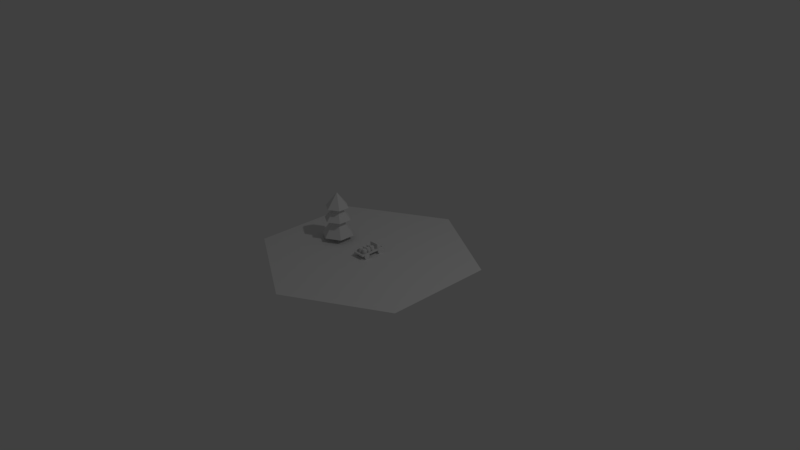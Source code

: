 # Source: SM_Convoy.blend  (saved by Blender 2.78.0; exported with 4.5.12 LTS)
import bpy
from mathutils import Matrix  # noqa: F401  (used for matrix-valued properties, if any)

bpy.ops.wm.read_factory_settings(use_empty=True)
scene = bpy.context.scene
scene.name = 'Scene'

# ---- collections
col_collection_1 = bpy.data.collections.new('Collection 1'); scene.collection.children.link(col_collection_1)

# ---- world
world_world = bpy.data.worlds.new('World'); scene.world = world_world
world_world.color = (0.05088, 0.05088, 0.05088)
world_world.use_sun_shadow = False
world_world.sun_shadow_jitter_overblur = 0.0
world_world.cycles.sampling_method = 'MANUAL'

# ---- cameras
cam_camera = bpy.data.cameras.new('Camera')
cam_camera.clip_end = 100.0
cam_camera.lens = 35.0
cam_camera.sensor_width = 32.0
cam_camera.sensor_height = 18.0
cam_camera.ortho_scale = 7.314
cam_camera.dof.focus_distance = 0.0
cam_camera.dof.aperture_fstop = 128.0

# ---- lights
light_lamp = bpy.data.lights.new('Lamp', 'POINT')
light_lamp.transmission_factor = 0.0
light_lamp.cutoff_distance = 30.0
light_lamp.energy = 100.0
light_lamp.shadow_buffer_clip_start = 1.001
light_lamp.shadow_soft_size = 0.1
light_lamp.shadow_maximum_resolution = 0.006
light_lamp.use_absolute_resolution = True

# ---- meshes
me_cube = bpy.data.meshes.new('Cube')
me_cube.from_pydata([(-0.08011, -0.182, 0.04955), (-0.06772, -0.1696, 0.06924), (-0.08011, 0.182, 0.04955), (-0.06772, 0.1696, 0.06924), (0.08011, -0.182, 0.04955), (0.06772, -0.1696, 0.06924), (0.08011, 0.182, 0.04955), (0.06772, 0.1696, 0.06924), (-0.08011, -0.182, 0.06924), (-0.08011, 0.182, 0.06924), (0.08011, 0.182, 0.06924), (0.08011, -0.182, 0.06924), (-0.06772, -0.1696, 0.05719), (-0.06772, 0.1696, 0.05719), (0.06772, 0.1696, 0.05719), (0.06772, -0.1696, 0.05719), (0.08224, -0.07122, 0.03949), (0.09009, -0.07122, 0.0381), (0.08213, -0.07426, 0.02419), (0.08998, -0.07426, 0.0228), (0.08204, -0.08293, 0.01122), (0.08989, -0.08293, 0.009829), (0.08198, -0.09591, 0.002559), (0.08983, -0.09591, 0.001163), (0.08196, -0.1112, -0.000484), (0.08981, -0.1112, -0.00188), (0.08198, -0.1265, 0.002559), (0.08983, -0.1265, 0.001163), (0.08204, -0.1395, 0.01122), (0.08989, -0.1395, 0.009829), (0.08213, -0.1482, 0.02419), (0.08998, -0.1482, 0.0228), (0.08224, -0.1512, 0.03949), (0.09009, -0.1512, 0.0381), (0.08234, -0.1482, 0.05479), (0.09019, -0.1482, 0.05339), (0.08243, -0.1395, 0.06776), (0.09028, -0.1395, 0.06636), (0.08249, -0.1265, 0.07642), (0.09034, -0.1265, 0.07503), (0.08251, -0.1112, 0.07947), (0.09036, -0.1112, 0.07807), (0.08249, -0.09591, 0.07642), (0.09034, -0.09591, 0.07503), (0.08243, -0.08293, 0.06776), (0.09028, -0.08293, 0.06636), (0.08234, -0.07426, 0.05479), (0.09019, -0.07426, 0.05339), (-0.08971, -0.07122, 0.03949), (-0.08186, -0.07122, 0.0381), (-0.08982, -0.07426, 0.02419), (-0.08197, -0.07426, 0.0228), (-0.08991, -0.08293, 0.01122), (-0.08206, -0.08293, 0.009829), (-0.08997, -0.09591, 0.002559), (-0.08212, -0.09591, 0.001163), (-0.08999, -0.1112, -0.000484), (-0.08214, -0.1112, -0.00188), (-0.08997, -0.1265, 0.002559), (-0.08212, -0.1265, 0.001163), (-0.08991, -0.1395, 0.01122), (-0.08206, -0.1395, 0.009829), (-0.08982, -0.1482, 0.02419), (-0.08197, -0.1482, 0.0228), (-0.08971, -0.1512, 0.03949), (-0.08186, -0.1512, 0.0381), (-0.08961, -0.1482, 0.05479), (-0.08176, -0.1482, 0.05339), (-0.08952, -0.1395, 0.06776), (-0.08167, -0.1395, 0.06636), (-0.08946, -0.1265, 0.07642), (-0.08161, -0.1265, 0.07503), (-0.08944, -0.1112, 0.07947), (-0.08159, -0.1112, 0.07807), (-0.08946, -0.09591, 0.07642), (-0.08161, -0.09591, 0.07503), (-0.08952, -0.08293, 0.06776), (-0.08167, -0.08293, 0.06636), (-0.08961, -0.07426, 0.05479), (-0.08176, -0.07426, 0.05339), (0.08224, 0.1534, 0.03949), (0.09009, 0.1534, 0.0381), (0.08213, 0.1504, 0.02419), (0.08998, 0.1504, 0.0228), (0.08204, 0.1417, 0.01122), (0.08989, 0.1417, 0.009829), (0.08198, 0.1287, 0.002559), (0.08983, 0.1287, 0.001163), (0.08196, 0.1134, -0.000484), (0.08981, 0.1134, -0.00188), (0.08198, 0.09813, 0.002559), (0.08983, 0.09813, 0.001163), (0.08204, 0.08516, 0.01122), (0.08989, 0.08516, 0.009829), (0.08213, 0.07649, 0.02419), (0.08998, 0.07649, 0.0228), (0.08224, 0.07344, 0.03949), (0.09009, 0.07344, 0.0381), (0.08234, 0.07649, 0.05479), (0.09019, 0.07649, 0.05339), (0.08243, 0.08516, 0.06776), (0.09028, 0.08516, 0.06636), (0.08249, 0.09813, 0.07642), (0.09034, 0.09813, 0.07503), (0.08251, 0.1134, 0.07947), (0.09036, 0.1134, 0.07807), (0.08249, 0.1287, 0.07642), (0.09034, 0.1287, 0.07503), (0.08243, 0.1417, 0.06776), (0.09028, 0.1417, 0.06636), (0.08234, 0.1504, 0.05479), (0.09019, 0.1504, 0.05339), (-0.08971, 0.1534, 0.03949), (-0.08186, 0.1534, 0.0381), (-0.08982, 0.1504, 0.02419), (-0.08197, 0.1504, 0.0228), (-0.08991, 0.1417, 0.01122), (-0.08206, 0.1417, 0.009829), (-0.08997, 0.1287, 0.002559), (-0.08212, 0.1287, 0.001163), (-0.08999, 0.1134, -0.000484), (-0.08214, 0.1134, -0.00188), (-0.08997, 0.09813, 0.002559), (-0.08212, 0.09813, 0.001163), (-0.08991, 0.08516, 0.01122), (-0.08206, 0.08516, 0.009829), (-0.08982, 0.07649, 0.02419), (-0.08197, 0.07649, 0.0228), (-0.08971, 0.07344, 0.03949), (-0.08186, 0.07344, 0.0381), (-0.08961, 0.07649, 0.05479), (-0.08176, 0.07649, 0.05339), (-0.08952, 0.08516, 0.06776), (-0.08167, 0.08516, 0.06636), (-0.08946, 0.09813, 0.07642), (-0.08161, 0.09813, 0.07503), (-0.08944, 0.1134, 0.07947), (-0.08159, 0.1134, 0.07807), (-0.08946, 0.1287, 0.07642), (-0.08161, 0.1287, 0.07503), (-0.08952, 0.1417, 0.06776), (-0.08167, 0.1417, 0.06636), (-0.08961, 0.1504, 0.05479), (-0.08176, 0.1504, 0.05339), (-0.06705, 0.08155, 0.05299), (-0.06705, 0.08155, 0.08473), (-0.06705, 0.1344, 0.05299), (-0.06705, 0.1344, 0.09882), (0.06705, 0.08155, 0.05299), (0.06705, 0.08155, 0.08473), (0.06705, 0.1344, 0.05299), (0.06705, 0.1344, 0.09882), (-0.06705, 0.08915, 0.09882), (0.0, 0.1344, 0.09882), (0.06705, 0.08915, 0.09882), (0.0, 0.08155, 0.08473), (0.0, 0.08915, 0.09882), (0.06705, 0.08915, 0.1302), (0.06705, 0.08155, 0.1302), (0.0, 0.08155, 0.1302), (-0.06705, 0.08155, 0.1302), (-0.06705, 0.08915, 0.1302), (0.0, 0.08915, 0.1302), (-0.02893, 0.04539, 0.09917), (-0.02893, 0.04539, 0.07564), (-0.02893, 0.04196, 0.05623), (-0.02893, 0.03727, 0.1186), (-0.01901, 0.03999, 0.05623), (-0.0208, 0.03565, 0.1186), (-0.01059, 0.03437, 0.05623), (-0.01392, 0.03105, 0.1186), (-0.004974, 0.02595, 0.05623), (-0.009313, 0.02416, 0.1186), (-0.003, 0.01603, 0.05623), (-0.007696, 0.01603, 0.1186), (-0.004974, 0.006108, 0.05623), (-0.009313, 0.007905, 0.1186), (-0.01059, -0.002305, 0.05623), (-0.01392, 0.001016, 0.1186), (-0.01901, -0.007926, 0.05623), (-0.0208, -0.003587, 0.1186), (-0.02893, -0.0099, 0.05623), (-0.02893, -0.005203, 0.1186), (-0.03885, -0.007926, 0.05623), (-0.03706, -0.003587, 0.1186), (-0.04727, -0.002305, 0.05623), (-0.04395, 0.001016, 0.1186), (-0.05289, 0.006108, 0.05623), (-0.04855, 0.007905, 0.1186), (-0.05486, 0.01603, 0.05623), (-0.05017, 0.01603, 0.1186), (-0.05289, 0.02595, 0.05623), (-0.04855, 0.02416, 0.1186), (-0.04727, 0.03437, 0.05623), (-0.04395, 0.03105, 0.1186), (-0.03885, 0.03999, 0.05623), (-0.03706, 0.03565, 0.1186), (-0.0177, 0.04315, 0.09917), (-0.0177, 0.04315, 0.07564), (-0.008174, 0.03679, 0.09917), (-0.008174, 0.03679, 0.07564), (-0.001811, 0.02726, 0.09917), (-0.001811, 0.02726, 0.07564), (0.0004238, 0.01603, 0.09917), (0.0004238, 0.01603, 0.07564), (-0.001811, 0.004798, 0.09917), (-0.001811, 0.004798, 0.07564), (-0.008174, -0.004725, 0.09917), (-0.008174, -0.004725, 0.07564), (-0.0177, -0.01109, 0.09917), (-0.0177, -0.01109, 0.07564), (-0.02893, -0.01332, 0.09917), (-0.02893, -0.01332, 0.07564), (-0.04016, -0.01109, 0.09917), (-0.04016, -0.01109, 0.07564), (-0.04969, -0.004725, 0.09917), (-0.04969, -0.004725, 0.07564), (-0.05605, 0.004798, 0.09917), (-0.05605, 0.004798, 0.07564), (-0.05829, 0.01603, 0.09917), (-0.05829, 0.01603, 0.07564), (-0.05605, 0.02726, 0.09917), (-0.05605, 0.02726, 0.07564), (-0.04969, 0.03679, 0.09917), (-0.04969, 0.03679, 0.07564), (-0.04016, 0.04315, 0.09917), (-0.04016, 0.04315, 0.07564), (-0.01901, 0.03999, 0.1186), (-0.02893, 0.04196, 0.1186), (-0.01059, 0.03437, 0.1186), (-0.004974, 0.02595, 0.1186), (-0.003, 0.01603, 0.1186), (-0.004974, 0.006108, 0.1186), (-0.01059, -0.002305, 0.1186), (-0.01901, -0.007926, 0.1186), (-0.02893, -0.0099, 0.1186), (-0.03885, -0.007926, 0.1186), (-0.04727, -0.002305, 0.1186), (-0.05289, 0.006108, 0.1186), (-0.05486, 0.01603, 0.1186), (-0.05289, 0.02595, 0.1186), (-0.04727, 0.03437, 0.1186), (-0.03885, 0.03999, 0.1186), (-0.0208, 0.03565, 0.1171), (-0.02893, 0.03727, 0.1171), (-0.01392, 0.03105, 0.1171), (-0.009313, 0.02416, 0.1171), (-0.007696, 0.01603, 0.1171), (-0.009313, 0.007905, 0.1171), (-0.01392, 0.001016, 0.1171), (-0.0208, -0.003587, 0.1171), (-0.02893, -0.005203, 0.1171), (-0.03706, -0.003587, 0.1171), (-0.04395, 0.001016, 0.1171), (-0.04855, 0.007905, 0.1171), (-0.05017, 0.01603, 0.1171), (-0.04855, 0.02416, 0.1171), (-0.04395, 0.03105, 0.1171), (-0.03706, 0.03565, 0.1171), (0.03639, 0.04539, 0.09917), (0.03639, 0.04539, 0.07564), (0.03639, 0.04196, 0.05623), (0.03639, 0.03727, 0.1186), (0.04631, 0.03999, 0.05623), (0.04451, 0.03565, 0.1186), (0.05472, 0.03437, 0.05623), (0.0514, 0.03105, 0.1186), (0.06035, 0.02595, 0.05623), (0.05601, 0.02416, 0.1186), (0.06232, 0.01603, 0.05623), (0.05762, 0.01603, 0.1186), (0.06035, 0.006108, 0.05623), (0.05601, 0.007905, 0.1186), (0.05472, -0.002305, 0.05623), (0.0514, 0.001016, 0.1186), (0.04631, -0.007926, 0.05623), (0.04451, -0.003587, 0.1186), (0.03639, -0.0099, 0.05623), (0.03639, -0.005203, 0.1186), (0.02647, -0.007926, 0.05623), (0.02826, -0.003587, 0.1186), (0.01805, -0.002305, 0.05623), (0.02137, 0.001016, 0.1186), (0.01243, 0.006108, 0.05623), (0.01677, 0.007905, 0.1186), (0.01046, 0.01603, 0.05623), (0.01515, 0.01603, 0.1186), (0.01243, 0.02595, 0.05623), (0.01677, 0.02416, 0.1186), (0.01805, 0.03437, 0.05623), (0.02137, 0.03105, 0.1186), (0.02647, 0.03999, 0.05623), (0.02826, 0.03565, 0.1186), (0.04762, 0.04315, 0.09917), (0.04762, 0.04315, 0.07564), (0.05715, 0.03679, 0.09917), (0.05715, 0.03679, 0.07564), (0.06351, 0.02726, 0.09917), (0.06351, 0.02726, 0.07564), (0.06574, 0.01603, 0.09917), (0.06574, 0.01603, 0.07564), (0.06351, 0.004798, 0.09917), (0.06351, 0.004798, 0.07564), (0.05715, -0.004725, 0.09917), (0.05715, -0.004725, 0.07564), (0.04762, -0.01109, 0.09917), (0.04762, -0.01109, 0.07564), (0.03639, -0.01332, 0.09917), (0.03639, -0.01332, 0.07564), (0.02516, -0.01109, 0.09917), (0.02516, -0.01109, 0.07564), (0.01563, -0.004725, 0.09917), (0.01563, -0.004725, 0.07564), (0.009269, 0.004798, 0.09917), (0.009269, 0.004798, 0.07564), (0.007034, 0.01603, 0.09917), (0.007034, 0.01603, 0.07564), (0.009269, 0.02726, 0.09917), (0.009269, 0.02726, 0.07564), (0.01563, 0.03679, 0.09917), (0.01563, 0.03679, 0.07564), (0.02516, 0.04315, 0.09917), (0.02516, 0.04315, 0.07564), (0.04631, 0.03999, 0.1186), (0.03639, 0.04196, 0.1186), (0.05472, 0.03437, 0.1186), (0.06035, 0.02595, 0.1186), (0.06232, 0.01603, 0.1186), (0.06035, 0.006108, 0.1186), (0.05472, -0.002305, 0.1186), (0.04631, -0.007926, 0.1186), (0.03639, -0.0099, 0.1186), (0.02647, -0.007926, 0.1186), (0.01805, -0.002305, 0.1186), (0.01243, 0.006108, 0.1186), (0.01046, 0.01603, 0.1186), (0.01243, 0.02595, 0.1186), (0.01805, 0.03437, 0.1186), (0.02647, 0.03999, 0.1186), (0.04451, 0.03565, 0.1171), (0.03639, 0.03727, 0.1171), (0.0514, 0.03105, 0.1171), (0.05601, 0.02416, 0.1171), (0.05762, 0.01603, 0.1171), (0.05601, 0.007905, 0.1171), (0.0514, 0.001016, 0.1171), (0.04451, -0.003587, 0.1171), (0.03639, -0.005203, 0.1171), (0.02826, -0.003587, 0.1171), (0.02137, 0.001016, 0.1171), (0.01677, 0.007905, 0.1171), (0.01515, 0.01603, 0.1171), (0.01677, 0.02416, 0.1171), (0.02137, 0.03105, 0.1171), (0.02826, 0.03565, 0.1171), (-0.02893, -0.01738, 0.09917), (-0.02893, -0.01738, 0.07564), (-0.02893, -0.02081, 0.05623), (-0.02893, -0.0255, 0.1186), (-0.01901, -0.02278, 0.05623), (-0.0208, -0.02712, 0.1186), (-0.01059, -0.0284, 0.05623), (-0.01392, -0.03172, 0.1186), (-0.004974, -0.03682, 0.05623), (-0.009313, -0.03861, 0.1186), (-0.003, -0.04674, 0.05623), (-0.007696, -0.04674, 0.1186), (-0.004974, -0.05666, 0.05623), (-0.009313, -0.05486, 0.1186), (-0.01059, -0.06507, 0.05623), (-0.01392, -0.06175, 0.1186), (-0.01901, -0.0707, 0.05623), (-0.0208, -0.06636, 0.1186), (-0.02893, -0.07267, 0.05623), (-0.02893, -0.06797, 0.1186), (-0.03885, -0.0707, 0.05623), (-0.03706, -0.06636, 0.1186), (-0.04727, -0.06507, 0.05623), (-0.04395, -0.06175, 0.1186), (-0.05289, -0.05666, 0.05623), (-0.04855, -0.05486, 0.1186), (-0.05486, -0.04674, 0.05623), (-0.05017, -0.04674, 0.1186), (-0.05289, -0.03682, 0.05623), (-0.04855, -0.03861, 0.1186), (-0.04727, -0.0284, 0.05623), (-0.04395, -0.03172, 0.1186), (-0.03885, -0.02278, 0.05623), (-0.03706, -0.02712, 0.1186), (-0.0177, -0.01962, 0.09917), (-0.0177, -0.01962, 0.07564), (-0.008174, -0.02598, 0.09917), (-0.008174, -0.02598, 0.07564), (-0.001811, -0.03551, 0.09917), (-0.001811, -0.03551, 0.07564), (0.0004238, -0.04674, 0.09917), (0.0004238, -0.04674, 0.07564), (-0.001811, -0.05797, 0.09917), (-0.001811, -0.05797, 0.07564), (-0.008174, -0.0675, 0.09917), (-0.008174, -0.0675, 0.07564), (-0.0177, -0.07386, 0.09917), (-0.0177, -0.07386, 0.07564), (-0.02893, -0.07609, 0.09917), (-0.02893, -0.07609, 0.07564), (-0.04016, -0.07386, 0.09917), (-0.04016, -0.07386, 0.07564), (-0.04969, -0.0675, 0.09917), (-0.04969, -0.0675, 0.07564), (-0.05605, -0.05797, 0.09917), (-0.05605, -0.05797, 0.07564), (-0.05829, -0.04674, 0.09917), (-0.05829, -0.04674, 0.07564), (-0.05605, -0.03551, 0.09917), (-0.05605, -0.03551, 0.07564), (-0.04969, -0.02598, 0.09917), (-0.04969, -0.02598, 0.07564), (-0.04016, -0.01962, 0.09917), (-0.04016, -0.01962, 0.07564), (-0.01901, -0.02278, 0.1186), (-0.02893, -0.02081, 0.1186), (-0.01059, -0.0284, 0.1186), (-0.004974, -0.03682, 0.1186), (-0.003, -0.04674, 0.1186), (-0.004974, -0.05666, 0.1186), (-0.01059, -0.06507, 0.1186), (-0.01901, -0.0707, 0.1186), (-0.02893, -0.07267, 0.1186), (-0.03885, -0.0707, 0.1186), (-0.04727, -0.06507, 0.1186), (-0.05289, -0.05666, 0.1186), (-0.05486, -0.04674, 0.1186), (-0.05289, -0.03682, 0.1186), (-0.04727, -0.0284, 0.1186), (-0.03885, -0.02278, 0.1186), (-0.0208, -0.02712, 0.1171), (-0.02893, -0.0255, 0.1171), (-0.01392, -0.03172, 0.1171), (-0.009313, -0.03861, 0.1171), (-0.007696, -0.04674, 0.1171), (-0.009313, -0.05486, 0.1171), (-0.01392, -0.06175, 0.1171), (-0.0208, -0.06636, 0.1171), (-0.02893, -0.06797, 0.1171), (-0.03706, -0.06636, 0.1171), (-0.04395, -0.06175, 0.1171), (-0.04855, -0.05486, 0.1171), (-0.05017, -0.04674, 0.1171), (-0.04855, -0.03861, 0.1171), (-0.04395, -0.03172, 0.1171), (-0.03706, -0.02712, 0.1171), (0.03639, -0.01738, 0.09917), (0.03639, -0.01738, 0.07564), (0.03639, -0.02081, 0.05623), (0.03639, -0.0255, 0.1186), (0.04631, -0.02278, 0.05623), (0.04451, -0.02712, 0.1186), (0.05472, -0.0284, 0.05623), (0.0514, -0.03172, 0.1186), (0.06035, -0.03682, 0.05623), (0.05601, -0.03861, 0.1186), (0.06232, -0.04674, 0.05623), (0.05762, -0.04674, 0.1186), (0.06035, -0.05666, 0.05623), (0.05601, -0.05486, 0.1186), (0.05472, -0.06507, 0.05623), (0.0514, -0.06175, 0.1186), (0.04631, -0.0707, 0.05623), (0.04451, -0.06636, 0.1186), (0.03639, -0.07267, 0.05623), (0.03639, -0.06797, 0.1186), (0.02647, -0.0707, 0.05623), (0.02826, -0.06636, 0.1186), (0.01805, -0.06507, 0.05623), (0.02137, -0.06175, 0.1186), (0.01243, -0.05666, 0.05623), (0.01677, -0.05486, 0.1186), (0.01046, -0.04674, 0.05623), (0.01515, -0.04674, 0.1186), (0.01243, -0.03682, 0.05623), (0.01677, -0.03861, 0.1186), (0.01805, -0.0284, 0.05623), (0.02137, -0.03172, 0.1186), (0.02647, -0.02278, 0.05623), (0.02826, -0.02712, 0.1186), (0.04762, -0.01962, 0.09917), (0.04762, -0.01962, 0.07564), (0.05715, -0.02598, 0.09917), (0.05715, -0.02598, 0.07564), (0.06351, -0.03551, 0.09917), (0.06351, -0.03551, 0.07564), (0.06574, -0.04674, 0.09917), (0.06574, -0.04674, 0.07564), (0.06351, -0.05797, 0.09917), (0.06351, -0.05797, 0.07564), (0.05715, -0.0675, 0.09917), (0.05715, -0.0675, 0.07564), (0.04762, -0.07386, 0.09917), (0.04762, -0.07386, 0.07564), (0.03639, -0.07609, 0.09917), (0.03639, -0.07609, 0.07564), (0.02516, -0.07386, 0.09917), (0.02516, -0.07386, 0.07564), (0.01563, -0.0675, 0.09917), (0.01563, -0.0675, 0.07564), (0.009269, -0.05797, 0.09917), (0.009269, -0.05797, 0.07564), (0.007034, -0.04674, 0.09917), (0.007034, -0.04674, 0.07564), (0.009269, -0.03551, 0.09917), (0.009269, -0.03551, 0.07564), (0.01563, -0.02598, 0.09917), (0.01563, -0.02598, 0.07564), (0.02516, -0.01962, 0.09917), (0.02516, -0.01962, 0.07564), (0.04631, -0.02278, 0.1186), (0.03639, -0.02081, 0.1186), (0.05472, -0.0284, 0.1186), (0.06035, -0.03682, 0.1186), (0.06232, -0.04674, 0.1186), (0.06035, -0.05666, 0.1186), (0.05472, -0.06507, 0.1186), (0.04631, -0.0707, 0.1186), (0.03639, -0.07267, 0.1186), (0.02647, -0.0707, 0.1186), (0.01805, -0.06507, 0.1186), (0.01243, -0.05666, 0.1186), (0.01046, -0.04674, 0.1186), (0.01243, -0.03682, 0.1186), (0.01805, -0.0284, 0.1186), (0.02647, -0.02278, 0.1186), (0.04451, -0.02712, 0.1171), (0.03639, -0.0255, 0.1171), (0.0514, -0.03172, 0.1171), (0.05601, -0.03861, 0.1171), (0.05762, -0.04674, 0.1171), (0.05601, -0.05486, 0.1171), (0.0514, -0.06175, 0.1171), (0.04451, -0.06636, 0.1171), (0.03639, -0.06797, 0.1171), (0.02826, -0.06636, 0.1171), (0.02137, -0.06175, 0.1171), (0.01677, -0.05486, 0.1171), (0.01515, -0.04674, 0.1171), (0.01677, -0.03861, 0.1171), (0.02137, -0.03172, 0.1171), (0.02826, -0.02712, 0.1171), (-0.02893, -0.07966, 0.09917), (-0.02893, -0.07966, 0.07564), (-0.02893, -0.08308, 0.05623), (-0.02893, -0.08778, 0.1186), (-0.01901, -0.08506, 0.05623), (-0.0208, -0.0894, 0.1186), (-0.01059, -0.09068, 0.05623), (-0.01392, -0.094, 0.1186), (-0.004974, -0.09909, 0.05623), (-0.009313, -0.1009, 0.1186), (-0.003, -0.109, 0.05623), (-0.007696, -0.109, 0.1186), (-0.004974, -0.1189, 0.05623), (-0.009313, -0.1171, 0.1186), (-0.01059, -0.1274, 0.05623), (-0.01392, -0.124, 0.1186), (-0.01901, -0.133, 0.05623), (-0.0208, -0.1286, 0.1186), (-0.02893, -0.1349, 0.05623), (-0.02893, -0.1302, 0.1186), (-0.03885, -0.133, 0.05623), (-0.03706, -0.1286, 0.1186), (-0.04727, -0.1274, 0.05623), (-0.04395, -0.124, 0.1186), (-0.05289, -0.1189, 0.05623), (-0.04855, -0.1171, 0.1186), (-0.05486, -0.109, 0.05623), (-0.05017, -0.109, 0.1186), (-0.05289, -0.09909, 0.05623), (-0.04855, -0.1009, 0.1186), (-0.04727, -0.09068, 0.05623), (-0.04395, -0.094, 0.1186), (-0.03885, -0.08506, 0.05623), (-0.03706, -0.0894, 0.1186), (-0.0177, -0.08189, 0.09917), (-0.0177, -0.08189, 0.07564), (-0.008174, -0.08826, 0.09917), (-0.008174, -0.08826, 0.07564), (-0.001811, -0.09778, 0.09917), (-0.001811, -0.09778, 0.07564), (0.0004238, -0.109, 0.09917), (0.0004238, -0.109, 0.07564), (-0.001811, -0.1202, 0.09917), (-0.001811, -0.1202, 0.07564), (-0.008174, -0.1298, 0.09917), (-0.008174, -0.1298, 0.07564), (-0.0177, -0.1361, 0.09917), (-0.0177, -0.1361, 0.07564), (-0.02893, -0.1384, 0.09917), (-0.02893, -0.1384, 0.07564), (-0.04016, -0.1361, 0.09917), (-0.04016, -0.1361, 0.07564), (-0.04969, -0.1298, 0.09917), (-0.04969, -0.1298, 0.07564), (-0.05605, -0.1202, 0.09917), (-0.05605, -0.1202, 0.07564), (-0.05829, -0.109, 0.09917), (-0.05829, -0.109, 0.07564), (-0.05605, -0.09778, 0.09917), (-0.05605, -0.09778, 0.07564), (-0.04969, -0.08826, 0.09917), (-0.04969, -0.08826, 0.07564), (-0.04016, -0.08189, 0.09917), (-0.04016, -0.08189, 0.07564), (-0.01901, -0.08506, 0.1186), (-0.02893, -0.08308, 0.1186), (-0.01059, -0.09068, 0.1186), (-0.004974, -0.09909, 0.1186), (-0.003, -0.109, 0.1186), (-0.004974, -0.1189, 0.1186), (-0.01059, -0.1274, 0.1186), (-0.01901, -0.133, 0.1186), (-0.02893, -0.1349, 0.1186), (-0.03885, -0.133, 0.1186), (-0.04727, -0.1274, 0.1186), (-0.05289, -0.1189, 0.1186), (-0.05486, -0.109, 0.1186), (-0.05289, -0.09909, 0.1186), (-0.04727, -0.09068, 0.1186), (-0.03885, -0.08506, 0.1186), (-0.0208, -0.0894, 0.1171), (-0.02893, -0.08778, 0.1171), (-0.01392, -0.094, 0.1171), (-0.009313, -0.1009, 0.1171), (-0.007696, -0.109, 0.1171), (-0.009313, -0.1171, 0.1171), (-0.01392, -0.124, 0.1171), (-0.0208, -0.1286, 0.1171), (-0.02893, -0.1302, 0.1171), (-0.03706, -0.1286, 0.1171), (-0.04395, -0.124, 0.1171), (-0.04855, -0.1171, 0.1171), (-0.05017, -0.109, 0.1171), (-0.04855, -0.1009, 0.1171), (-0.04395, -0.094, 0.1171), (-0.03706, -0.0894, 0.1171), (0.03639, -0.07966, 0.09917), (0.03639, -0.07966, 0.07564), (0.03639, -0.08308, 0.05623), (0.03639, -0.08778, 0.1186), (0.04631, -0.08506, 0.05623), (0.04451, -0.0894, 0.1186), (0.05472, -0.09068, 0.05623), (0.0514, -0.094, 0.1186), (0.06035, -0.09909, 0.05623), (0.05601, -0.1009, 0.1186), (0.06232, -0.109, 0.05623), (0.05762, -0.109, 0.1186), (0.06035, -0.1189, 0.05623), (0.05601, -0.1171, 0.1186), (0.05472, -0.1274, 0.05623), (0.0514, -0.124, 0.1186), (0.04631, -0.133, 0.05623), (0.04451, -0.1286, 0.1186), (0.03639, -0.1349, 0.05623), (0.03639, -0.1302, 0.1186), (0.02647, -0.133, 0.05623), (0.02826, -0.1286, 0.1186), (0.01805, -0.1274, 0.05623), (0.02137, -0.124, 0.1186), (0.01243, -0.1189, 0.05623), (0.01677, -0.1171, 0.1186), (0.01046, -0.109, 0.05623), (0.01515, -0.109, 0.1186), (0.01243, -0.09909, 0.05623), (0.01677, -0.1009, 0.1186), (0.01805, -0.09068, 0.05623), (0.02137, -0.094, 0.1186), (0.02647, -0.08506, 0.05623), (0.02826, -0.0894, 0.1186), (0.04762, -0.08189, 0.09917), (0.04762, -0.08189, 0.07564), (0.05715, -0.08826, 0.09917), (0.05715, -0.08826, 0.07564), (0.06351, -0.09778, 0.09917), (0.06351, -0.09778, 0.07564), (0.06574, -0.109, 0.09917), (0.06574, -0.109, 0.07564), (0.06351, -0.1202, 0.09917), (0.06351, -0.1202, 0.07564), (0.05715, -0.1298, 0.09917), (0.05715, -0.1298, 0.07564), (0.04762, -0.1361, 0.09917), (0.04762, -0.1361, 0.07564), (0.03639, -0.1384, 0.09917), (0.03639, -0.1384, 0.07564), (0.02516, -0.1361, 0.09917), (0.02516, -0.1361, 0.07564), (0.01563, -0.1298, 0.09917), (0.01563, -0.1298, 0.07564), (0.009269, -0.1202, 0.09917), (0.009269, -0.1202, 0.07564), (0.007034, -0.109, 0.09917), (0.007034, -0.109, 0.07564), (0.009269, -0.09778, 0.09917), (0.009269, -0.09778, 0.07564), (0.01563, -0.08826, 0.09917), (0.01563, -0.08826, 0.07564), (0.02516, -0.08189, 0.09917), (0.02516, -0.08189, 0.07564), (0.04631, -0.08506, 0.1186), (0.03639, -0.08308, 0.1186), (0.05472, -0.09068, 0.1186), (0.06035, -0.09909, 0.1186), (0.06232, -0.109, 0.1186), (0.06035, -0.1189, 0.1186), (0.05472, -0.1274, 0.1186), (0.04631, -0.133, 0.1186), (0.03639, -0.1349, 0.1186), (0.02647, -0.133, 0.1186), (0.01805, -0.1274, 0.1186), (0.01243, -0.1189, 0.1186), (0.01046, -0.109, 0.1186), (0.01243, -0.09909, 0.1186), (0.01805, -0.09068, 0.1186), (0.02647, -0.08506, 0.1186), (0.04451, -0.0894, 0.1171), (0.03639, -0.08778, 0.1171), (0.0514, -0.094, 0.1171), (0.05601, -0.1009, 0.1171), (0.05762, -0.109, 0.1171), (0.05601, -0.1171, 0.1171), (0.0514, -0.124, 0.1171), (0.04451, -0.1286, 0.1171), (0.03639, -0.1302, 0.1171), (0.02826, -0.1286, 0.1171), (0.02137, -0.124, 0.1171), (0.01677, -0.1171, 0.1171), (0.01515, -0.109, 0.1171), (0.01677, -0.1009, 0.1171), (0.02137, -0.094, 0.1171), (0.02826, -0.0894, 0.1171)], [], [(0, 8, 9, 2), (2, 9, 10, 6), (6, 10, 11, 4), (4, 11, 8, 0), (2, 6, 4, 0), (1, 5, 15, 12), (1, 3, 9, 8), (3, 7, 10, 9), (7, 5, 11, 10), (5, 1, 8, 11), (14, 13, 12, 15), (7, 3, 13, 14), (5, 7, 14, 15), (3, 1, 12, 13), (16, 17, 19, 18), (18, 19, 21, 20), (20, 21, 23, 22), (22, 23, 25, 24), (24, 25, 27, 26), (26, 27, 29, 28), (28, 29, 31, 30), (30, 31, 33, 32), (32, 33, 35, 34), (34, 35, 37, 36), (36, 37, 39, 38), (38, 39, 41, 40), (40, 41, 43, 42), (42, 43, 45, 44), (19, 17, 47, 45, 43, 41, 39, 37, 35, 33, 31, 29, 27, 25, 23, 21), (44, 45, 47, 46), (46, 47, 17, 16), (16, 18, 20, 22, 24, 26, 28, 30, 32, 34, 36, 38, 40, 42, 44, 46), (48, 49, 51, 50), (50, 51, 53, 52), (52, 53, 55, 54), (54, 55, 57, 56), (56, 57, 59, 58), (58, 59, 61, 60), (60, 61, 63, 62), (62, 63, 65, 64), (64, 65, 67, 66), (66, 67, 69, 68), (68, 69, 71, 70), (70, 71, 73, 72), (72, 73, 75, 74), (74, 75, 77, 76), (51, 49, 79, 77, 75, 73, 71, 69, 67, 65, 63, 61, 59, 57, 55, 53), (76, 77, 79, 78), (78, 79, 49, 48), (48, 50, 52, 54, 56, 58, 60, 62, 64, 66, 68, 70, 72, 74, 76, 78), (80, 81, 83, 82), (82, 83, 85, 84), (84, 85, 87, 86), (86, 87, 89, 88), (88, 89, 91, 90), (90, 91, 93, 92), (92, 93, 95, 94), (94, 95, 97, 96), (96, 97, 99, 98), (98, 99, 101, 100), (100, 101, 103, 102), (102, 103, 105, 104), (104, 105, 107, 106), (106, 107, 109, 108), (83, 81, 111, 109, 107, 105, 103, 101, 99, 97, 95, 93, 91, 89, 87, 85), (108, 109, 111, 110), (110, 111, 81, 80), (80, 82, 84, 86, 88, 90, 92, 94, 96, 98, 100, 102, 104, 106, 108, 110), (112, 113, 115, 114), (114, 115, 117, 116), (116, 117, 119, 118), (118, 119, 121, 120), (120, 121, 123, 122), (122, 123, 125, 124), (124, 125, 127, 126), (126, 127, 129, 128), (128, 129, 131, 130), (130, 131, 133, 132), (132, 133, 135, 134), (134, 135, 137, 136), (136, 137, 139, 138), (138, 139, 141, 140), (115, 113, 143, 141, 139, 137, 135, 133, 131, 129, 127, 125, 123, 121, 119, 117), (140, 141, 143, 142), (142, 143, 113, 112), (112, 114, 116, 118, 120, 122, 124, 126, 128, 130, 132, 134, 136, 138, 140, 142), (144, 145, 152, 147, 146), (146, 147, 153, 151, 150), (150, 151, 154, 149, 148), (148, 149, 155, 145, 144), (149, 154, 157, 158), (156, 152, 161, 162), (151, 153, 156, 154), (153, 147, 152, 156), (162, 161, 160, 159), (157, 162, 159, 158), (155, 149, 158, 159), (145, 155, 159, 160), (154, 156, 162, 157), (152, 145, 160, 161), (198, 197, 199, 200), (181, 212, 214, 183), (163, 228, 227, 197), (165, 164, 198, 167), (214, 213, 215, 216), (197, 227, 229, 199), (200, 199, 201, 202), (183, 214, 216, 185), (199, 229, 230, 201), (169, 200, 202, 171), (216, 215, 217, 218), (201, 230, 231, 203), (202, 201, 203, 204), (185, 216, 218, 187), (203, 231, 232, 205), (171, 202, 204, 173), (218, 217, 219, 220), (205, 232, 233, 207), (204, 203, 205, 206), (187, 218, 220, 189), (207, 233, 234, 209), (173, 204, 206, 175), (220, 219, 221, 222), (209, 234, 235, 211), (206, 205, 207, 208), (189, 220, 222, 191), (211, 235, 236, 213), (175, 206, 208, 177), (222, 221, 223, 224), (213, 236, 237, 215), (208, 207, 209, 210), (191, 222, 224, 193), (215, 237, 238, 217), (177, 208, 210, 179), (224, 223, 225, 226), (217, 238, 239, 219), (210, 209, 211, 212), (193, 224, 226, 195), (219, 239, 240, 221), (179, 210, 212, 181), (226, 225, 163, 164), (221, 240, 241, 223), (186, 184, 252, 253), (195, 226, 164, 165), (223, 241, 242, 225), (167, 198, 200, 169), (212, 211, 213, 214), (225, 242, 228, 163), (165, 167, 169, 171, 173, 175, 177, 179, 181, 183, 185, 187, 189, 191, 193, 195), (164, 163, 197, 198), (166, 168, 227, 228), (168, 170, 229, 227), (170, 172, 230, 229), (172, 174, 231, 230), (174, 176, 232, 231), (176, 178, 233, 232), (178, 180, 234, 233), (180, 182, 235, 234), (182, 184, 236, 235), (184, 186, 237, 236), (186, 188, 238, 237), (188, 190, 239, 238), (190, 192, 240, 239), (192, 194, 241, 240), (194, 196, 242, 241), (196, 166, 228, 242), (243, 244, 258, 257, 256, 255, 254, 253, 252, 251, 250, 249, 248, 247, 246, 245), (172, 170, 245, 246), (188, 186, 253, 254), (174, 172, 246, 247), (190, 188, 254, 255), (176, 174, 247, 248), (192, 190, 255, 256), (178, 176, 248, 249), (194, 192, 256, 257), (180, 178, 249, 250), (196, 194, 257, 258), (182, 180, 250, 251), (168, 166, 244, 243), (166, 196, 258, 244), (184, 182, 251, 252), (170, 168, 243, 245), (294, 293, 295, 296), (277, 308, 310, 279), (259, 324, 323, 293), (261, 260, 294, 263), (310, 309, 311, 312), (293, 323, 325, 295), (296, 295, 297, 298), (279, 310, 312, 281), (295, 325, 326, 297), (265, 296, 298, 267), (312, 311, 313, 314), (297, 326, 327, 299), (298, 297, 299, 300), (281, 312, 314, 283), (299, 327, 328, 301), (267, 298, 300, 269), (314, 313, 315, 316), (301, 328, 329, 303), (300, 299, 301, 302), (283, 314, 316, 285), (303, 329, 330, 305), (269, 300, 302, 271), (316, 315, 317, 318), (305, 330, 331, 307), (302, 301, 303, 304), (285, 316, 318, 287), (307, 331, 332, 309), (271, 302, 304, 273), (318, 317, 319, 320), (309, 332, 333, 311), (304, 303, 305, 306), (287, 318, 320, 289), (311, 333, 334, 313), (273, 304, 306, 275), (320, 319, 321, 322), (313, 334, 335, 315), (306, 305, 307, 308), (289, 320, 322, 291), (315, 335, 336, 317), (275, 306, 308, 277), (322, 321, 259, 260), (317, 336, 337, 319), (282, 280, 348, 349), (291, 322, 260, 261), (319, 337, 338, 321), (263, 294, 296, 265), (308, 307, 309, 310), (321, 338, 324, 259), (261, 263, 265, 267, 269, 271, 273, 275, 277, 279, 281, 283, 285, 287, 289, 291), (260, 259, 293, 294), (262, 264, 323, 324), (264, 266, 325, 323), (266, 268, 326, 325), (268, 270, 327, 326), (270, 272, 328, 327), (272, 274, 329, 328), (274, 276, 330, 329), (276, 278, 331, 330), (278, 280, 332, 331), (280, 282, 333, 332), (282, 284, 334, 333), (284, 286, 335, 334), (286, 288, 336, 335), (288, 290, 337, 336), (290, 292, 338, 337), (292, 262, 324, 338), (339, 340, 354, 353, 352, 351, 350, 349, 348, 347, 346, 345, 344, 343, 342, 341), (268, 266, 341, 342), (284, 282, 349, 350), (270, 268, 342, 343), (286, 284, 350, 351), (272, 270, 343, 344), (288, 286, 351, 352), (274, 272, 344, 345), (290, 288, 352, 353), (276, 274, 345, 346), (292, 290, 353, 354), (278, 276, 346, 347), (264, 262, 340, 339), (262, 292, 354, 340), (280, 278, 347, 348), (266, 264, 339, 341), (390, 389, 391, 392), (373, 404, 406, 375), (355, 420, 419, 389), (357, 356, 390, 359), (406, 405, 407, 408), (389, 419, 421, 391), (392, 391, 393, 394), (375, 406, 408, 377), (391, 421, 422, 393), (361, 392, 394, 363), (408, 407, 409, 410), (393, 422, 423, 395), (394, 393, 395, 396), (377, 408, 410, 379), (395, 423, 424, 397), (363, 394, 396, 365), (410, 409, 411, 412), (397, 424, 425, 399), (396, 395, 397, 398), (379, 410, 412, 381), (399, 425, 426, 401), (365, 396, 398, 367), (412, 411, 413, 414), (401, 426, 427, 403), (398, 397, 399, 400), (381, 412, 414, 383), (403, 427, 428, 405), (367, 398, 400, 369), (414, 413, 415, 416), (405, 428, 429, 407), (400, 399, 401, 402), (383, 414, 416, 385), (407, 429, 430, 409), (369, 400, 402, 371), (416, 415, 417, 418), (409, 430, 431, 411), (402, 401, 403, 404), (385, 416, 418, 387), (411, 431, 432, 413), (371, 402, 404, 373), (418, 417, 355, 356), (413, 432, 433, 415), (378, 376, 444, 445), (387, 418, 356, 357), (415, 433, 434, 417), (359, 390, 392, 361), (404, 403, 405, 406), (417, 434, 420, 355), (357, 359, 361, 363, 365, 367, 369, 371, 373, 375, 377, 379, 381, 383, 385, 387), (356, 355, 389, 390), (358, 360, 419, 420), (360, 362, 421, 419), (362, 364, 422, 421), (364, 366, 423, 422), (366, 368, 424, 423), (368, 370, 425, 424), (370, 372, 426, 425), (372, 374, 427, 426), (374, 376, 428, 427), (376, 378, 429, 428), (378, 380, 430, 429), (380, 382, 431, 430), (382, 384, 432, 431), (384, 386, 433, 432), (386, 388, 434, 433), (388, 358, 420, 434), (435, 436, 450, 449, 448, 447, 446, 445, 444, 443, 442, 441, 440, 439, 438, 437), (364, 362, 437, 438), (380, 378, 445, 446), (366, 364, 438, 439), (382, 380, 446, 447), (368, 366, 439, 440), (384, 382, 447, 448), (370, 368, 440, 441), (386, 384, 448, 449), (372, 370, 441, 442), (388, 386, 449, 450), (374, 372, 442, 443), (360, 358, 436, 435), (358, 388, 450, 436), (376, 374, 443, 444), (362, 360, 435, 437), (486, 485, 487, 488), (469, 500, 502, 471), (451, 516, 515, 485), (453, 452, 486, 455), (502, 501, 503, 504), (485, 515, 517, 487), (488, 487, 489, 490), (471, 502, 504, 473), (487, 517, 518, 489), (457, 488, 490, 459), (504, 503, 505, 506), (489, 518, 519, 491), (490, 489, 491, 492), (473, 504, 506, 475), (491, 519, 520, 493), (459, 490, 492, 461), (506, 505, 507, 508), (493, 520, 521, 495), (492, 491, 493, 494), (475, 506, 508, 477), (495, 521, 522, 497), (461, 492, 494, 463), (508, 507, 509, 510), (497, 522, 523, 499), (494, 493, 495, 496), (477, 508, 510, 479), (499, 523, 524, 501), (463, 494, 496, 465), (510, 509, 511, 512), (501, 524, 525, 503), (496, 495, 497, 498), (479, 510, 512, 481), (503, 525, 526, 505), (465, 496, 498, 467), (512, 511, 513, 514), (505, 526, 527, 507), (498, 497, 499, 500), (481, 512, 514, 483), (507, 527, 528, 509), (467, 498, 500, 469), (514, 513, 451, 452), (509, 528, 529, 511), (474, 472, 540, 541), (483, 514, 452, 453), (511, 529, 530, 513), (455, 486, 488, 457), (500, 499, 501, 502), (513, 530, 516, 451), (453, 455, 457, 459, 461, 463, 465, 467, 469, 471, 473, 475, 477, 479, 481, 483), (452, 451, 485, 486), (454, 456, 515, 516), (456, 458, 517, 515), (458, 460, 518, 517), (460, 462, 519, 518), (462, 464, 520, 519), (464, 466, 521, 520), (466, 468, 522, 521), (468, 470, 523, 522), (470, 472, 524, 523), (472, 474, 525, 524), (474, 476, 526, 525), (476, 478, 527, 526), (478, 480, 528, 527), (480, 482, 529, 528), (482, 484, 530, 529), (484, 454, 516, 530), (531, 532, 546, 545, 544, 543, 542, 541, 540, 539, 538, 537, 536, 535, 534, 533), (460, 458, 533, 534), (476, 474, 541, 542), (462, 460, 534, 535), (478, 476, 542, 543), (464, 462, 535, 536), (480, 478, 543, 544), (466, 464, 536, 537), (482, 480, 544, 545), (468, 466, 537, 538), (484, 482, 545, 546), (470, 468, 538, 539), (456, 454, 532, 531), (454, 484, 546, 532), (472, 470, 539, 540), (458, 456, 531, 533), (582, 581, 583, 584), (565, 596, 598, 567), (547, 612, 611, 581), (549, 548, 582, 551), (598, 597, 599, 600), (581, 611, 613, 583), (584, 583, 585, 586), (567, 598, 600, 569), (583, 613, 614, 585), (553, 584, 586, 555), (600, 599, 601, 602), (585, 614, 615, 587), (586, 585, 587, 588), (569, 600, 602, 571), (587, 615, 616, 589), (555, 586, 588, 557), (602, 601, 603, 604), (589, 616, 617, 591), (588, 587, 589, 590), (571, 602, 604, 573), (591, 617, 618, 593), (557, 588, 590, 559), (604, 603, 605, 606), (593, 618, 619, 595), (590, 589, 591, 592), (573, 604, 606, 575), (595, 619, 620, 597), (559, 590, 592, 561), (606, 605, 607, 608), (597, 620, 621, 599), (592, 591, 593, 594), (575, 606, 608, 577), (599, 621, 622, 601), (561, 592, 594, 563), (608, 607, 609, 610), (601, 622, 623, 603), (594, 593, 595, 596), (577, 608, 610, 579), (603, 623, 624, 605), (563, 594, 596, 565), (610, 609, 547, 548), (605, 624, 625, 607), (570, 568, 636, 637), (579, 610, 548, 549), (607, 625, 626, 609), (551, 582, 584, 553), (596, 595, 597, 598), (609, 626, 612, 547), (549, 551, 553, 555, 557, 559, 561, 563, 565, 567, 569, 571, 573, 575, 577, 579), (548, 547, 581, 582), (550, 552, 611, 612), (552, 554, 613, 611), (554, 556, 614, 613), (556, 558, 615, 614), (558, 560, 616, 615), (560, 562, 617, 616), (562, 564, 618, 617), (564, 566, 619, 618), (566, 568, 620, 619), (568, 570, 621, 620), (570, 572, 622, 621), (572, 574, 623, 622), (574, 576, 624, 623), (576, 578, 625, 624), (578, 580, 626, 625), (580, 550, 612, 626), (627, 628, 642, 641, 640, 639, 638, 637, 636, 635, 634, 633, 632, 631, 630, 629), (556, 554, 629, 630), (572, 570, 637, 638), (558, 556, 630, 631), (574, 572, 638, 639), (560, 558, 631, 632), (576, 574, 639, 640), (562, 560, 632, 633), (578, 576, 640, 641), (564, 562, 633, 634), (580, 578, 641, 642), (566, 564, 634, 635), (552, 550, 628, 627), (550, 580, 642, 628), (568, 566, 635, 636), (554, 552, 627, 629), (678, 677, 679, 680), (661, 692, 694, 663), (643, 708, 707, 677), (645, 644, 678, 647), (694, 693, 695, 696), (677, 707, 709, 679), (680, 679, 681, 682), (663, 694, 696, 665), (679, 709, 710, 681), (649, 680, 682, 651), (696, 695, 697, 698), (681, 710, 711, 683), (682, 681, 683, 684), (665, 696, 698, 667), (683, 711, 712, 685), (651, 682, 684, 653), (698, 697, 699, 700), (685, 712, 713, 687), (684, 683, 685, 686), (667, 698, 700, 669), (687, 713, 714, 689), (653, 684, 686, 655), (700, 699, 701, 702), (689, 714, 715, 691), (686, 685, 687, 688), (669, 700, 702, 671), (691, 715, 716, 693), (655, 686, 688, 657), (702, 701, 703, 704), (693, 716, 717, 695), (688, 687, 689, 690), (671, 702, 704, 673), (695, 717, 718, 697), (657, 688, 690, 659), (704, 703, 705, 706), (697, 718, 719, 699), (690, 689, 691, 692), (673, 704, 706, 675), (699, 719, 720, 701), (659, 690, 692, 661), (706, 705, 643, 644), (701, 720, 721, 703), (666, 664, 732, 733), (675, 706, 644, 645), (703, 721, 722, 705), (647, 678, 680, 649), (692, 691, 693, 694), (705, 722, 708, 643), (645, 647, 649, 651, 653, 655, 657, 659, 661, 663, 665, 667, 669, 671, 673, 675), (644, 643, 677, 678), (646, 648, 707, 708), (648, 650, 709, 707), (650, 652, 710, 709), (652, 654, 711, 710), (654, 656, 712, 711), (656, 658, 713, 712), (658, 660, 714, 713), (660, 662, 715, 714), (662, 664, 716, 715), (664, 666, 717, 716), (666, 668, 718, 717), (668, 670, 719, 718), (670, 672, 720, 719), (672, 674, 721, 720), (674, 676, 722, 721), (676, 646, 708, 722), (723, 724, 738, 737, 736, 735, 734, 733, 732, 731, 730, 729, 728, 727, 726, 725), (652, 650, 725, 726), (668, 666, 733, 734), (654, 652, 726, 727), (670, 668, 734, 735), (656, 654, 727, 728), (672, 670, 735, 736), (658, 656, 728, 729), (674, 672, 736, 737), (660, 658, 729, 730), (676, 674, 737, 738), (662, 660, 730, 731), (648, 646, 724, 723), (646, 676, 738, 724), (664, 662, 731, 732), (650, 648, 723, 725)])
me_cube.polygons.foreach_set('use_smooth', [True] * 592)
me_cube.use_remesh_preserve_volume = False
me_cube.use_remesh_preserve_attributes = False
me_cube.use_mirror_vertex_groups = False
me_cube.update()
me_cylinder_002 = bpy.data.meshes.new('Cylinder.002')
me_cylinder_002.from_pydata([(-1.311e-08, 0.2183, 0.06545), (0.1891, 0.1092, 0.06545), (0.06221, 0.03592, 0.2769), (0.1891, -0.1092, 0.06545), (0.06221, -0.03592, 0.2769), (-3.22e-08, -0.2183, 0.06545), (-2.352e-08, -0.07183, 0.2769), (-0.1891, -0.1092, 0.06545), (-0.1891, 0.1092, 0.06545), (-0.06221, 0.03592, 0.2769), (0.1378, 0.07956, 0.4607), (-4.726e-08, 0.1591, 0.4607), (0.1378, -0.07956, 0.4607), (-6.117e-08, -0.1591, 0.4607), (-0.1378, -0.07956, 0.4607), (-0.1378, 0.07956, 0.4607), (-5.322e-08, -5.385e-10, 0.664), (-5.24e-08, -0.04594, 0.4536), (-0.03979, 0.02297, 0.4536), (-1.724e-08, 0.07183, 0.2769), (0.03979, -0.02297, 0.4536), (-4.838e-08, 0.04594, 0.4536), (-0.03979, -0.02297, 0.4536), (-0.06221, -0.03592, 0.2769), (0.03979, 0.02297, 0.4536), (0.1576, 0.09097, 0.288), (0.1576, -0.09097, 0.288), (-0.1576, -0.09097, 0.288), (-0.1576, 0.09097, 0.288), (-1.572e-08, 0.1819, 0.288), (-3.162e-08, -0.1819, 0.288)], [], [(0, 19, 2, 1), (1, 2, 4, 3), (3, 4, 6, 5), (5, 6, 23, 7), (20, 24, 10, 12), (7, 23, 9, 8), (8, 9, 19, 0), (13, 12, 16), (18, 22, 14, 15), (24, 21, 11, 10), (17, 20, 12, 13), (21, 18, 15, 11), (22, 17, 13, 14), (10, 11, 16), (11, 15, 16), (14, 13, 16), (12, 10, 16), (15, 14, 16), (26, 25, 24, 20), (28, 27, 22, 18), (25, 29, 21, 24), (23, 6, 30, 27), (19, 9, 28, 29), (6, 4, 26, 30), (2, 19, 29, 25), (9, 23, 27, 28), (4, 2, 25, 26), (30, 26, 20, 17), (29, 28, 18, 21), (27, 30, 17, 22)])
me_cylinder_002.polygons.foreach_set('use_smooth', [True] * 30)
me_cylinder_002.use_remesh_preserve_volume = False
me_cylinder_002.use_remesh_preserve_attributes = False
me_cylinder_002.use_mirror_vertex_groups = False
me_cylinder_002.update()
me_cylinder = bpy.data.meshes.new('Cylinder')
me_cylinder.from_pydata([(0.0, 1.47, 0.0), (1.273, 0.735, 0.0), (1.273, -0.735, 0.0), (-1.285e-07, -1.47, 0.0), (-1.273, -0.735, 0.0), (-1.273, 0.735, 0.0)], [], [(1, 0, 5, 4, 3, 2)])
_uv = me_cylinder.uv_layers.new(name='UVMap')
_uv.uv.foreach_set('vector', [0.9349, 0.75, 0.5019, 0.9999, 0.06899, 0.75, 0.069, 0.25, 0.5019, 9.304e-05, 0.9349, 0.25])
me_cylinder.use_remesh_preserve_volume = False
me_cylinder.use_remesh_preserve_attributes = False
me_cylinder.use_mirror_vertex_groups = False
me_cylinder.update()

# ---- objects
ob_cube = bpy.data.objects.new('Cube', me_cube)
ob_cylinder = bpy.data.objects.new('Cylinder', me_cylinder_002)
ob_tile = bpy.data.objects.new('Tile', me_cylinder)
ob_lamp = bpy.data.objects.new('Lamp', light_lamp)
ob_camera = bpy.data.objects.new('Camera', cam_camera)

# ---- transforms, parenting, visibility, modifiers, constraints
ob_cube.location = (0.0, 0.0, 0.0)
ob_cube.lineart.crease_threshold = 0.0
_m = ob_cube.modifiers.new('EdgeSplit', 'EDGE_SPLIT')
ob_cylinder.location = (-0.62, 0.0, 0.0)
ob_cylinder.lineart.crease_threshold = 0.0
_m = ob_cylinder.modifiers.new('EdgeSplit', 'EDGE_SPLIT')
ob_tile.location = (0.0, 0.0, 0.0)
ob_tile.lineart.crease_threshold = 0.0
ob_lamp.location = (4.076, 1.005, 5.904)
ob_lamp.rotation_euler = (0.6503, 0.05522, 1.866)
ob_lamp.lock_rotations_4d = False
ob_lamp.empty_display_type = 'ARROWS'
ob_lamp.color = (0.0, 0.0, 0.0, 0.0)
ob_lamp.lineart.crease_threshold = 0.0
ob_camera.location = (7.481, -6.508, 5.344)
ob_camera.rotation_euler = (1.109, 0.0, 0.8149)
ob_camera.lock_rotations_4d = False
ob_camera.empty_display_type = 'ARROWS'
ob_camera.color = (0.0, 0.0, 0.0, 0.0)
ob_camera.display_type = 'WIRE'
ob_camera.lineart.crease_threshold = 0.0

# ---- collection membership
col_collection_1.objects.link(ob_cube)
col_collection_1.objects.link(ob_cylinder)
col_collection_1.objects.link(ob_tile)
col_collection_1.objects.link(ob_lamp)
col_collection_1.objects.link(ob_camera)

# ---- scene / render settings (as saved in the file)
scene.camera = ob_camera
scene.frame_start = 1; scene.frame_end = 250; scene.frame_set(1)
scene.render.engine = 'BLENDER_EEVEE_NEXT'
scene.render.resolution_percentage = 50
scene.render.dither_intensity = 0.0
scene.cycles.use_denoising = False
scene.cycles.samples = 128
scene.cycles.sampling_pattern = 'TABULATED_SOBOL'
scene.cycles.light_sampling_threshold = 0.0
scene.cycles.use_adaptive_sampling = False
scene.cycles.use_light_tree = False
scene.cycles.blur_glossy = 0.0
scene.cycles.sample_clamp_indirect = 0.0
scene.view_settings.view_transform = 'Standard'
bpy.context.view_layer.update()
